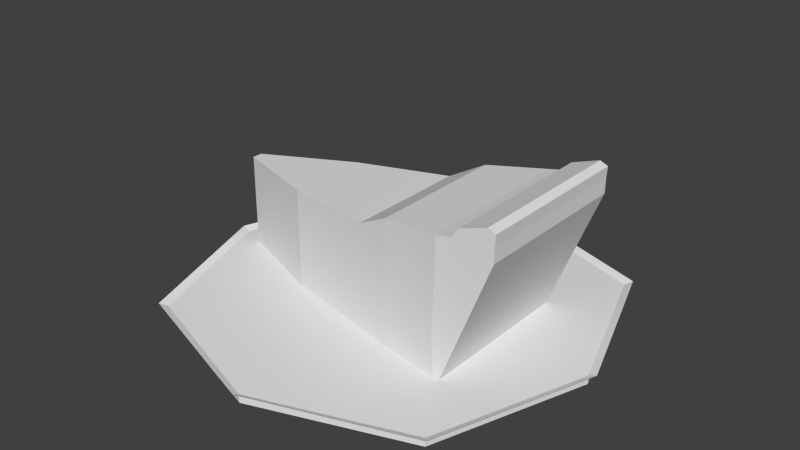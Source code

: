 # Source: Slice_of_Pie.blend  (saved by Blender 2.70.0; exported with 4.5.12 LTS)
import bpy
from mathutils import Matrix  # noqa: F401  (used for matrix-valued properties, if any)

bpy.ops.wm.read_factory_settings(use_empty=True)
scene = bpy.context.scene
scene.name = 'Scene'

# ---- collections
col_collection_1 = bpy.data.collections.new('Collection 1'); scene.collection.children.link(col_collection_1)

# ---- world
world_world = bpy.data.worlds.new('World'); scene.world = world_world
world_world.color = (0.05088, 0.05088, 0.05088)
world_world.use_sun_shadow = False
world_world.sun_shadow_jitter_overblur = 0.0
world_world.cycles.sampling_method = 'MANUAL'
world_world.cycles.sample_map_resolution = 256

# ---- meshes
me_cube_002 = bpy.data.meshes.new('Cube.002')
me_cube_002.from_pydata([(1.582, -0.8187, -0.3457), (-0.1076, -0.8187, -0.3457), (1.582, 0.871, -0.3457), (-0.1076, 0.871, -0.3457), (0.7372, -1.112, -0.3457), (0.7372, 1.164, -0.3457), (-0.401, 0.02613, -0.3457), (1.875, 0.02613, -0.3457), (0.7372, 0.02613, -0.3457), (1.582, -0.8187, -0.3932), (-0.1076, -0.8187, -0.3932), (1.582, 0.871, -0.3932), (-0.1076, 0.871, -0.3932), (0.7372, -1.112, -0.3932), (0.7372, 1.164, -0.3932), (-0.401, 0.02613, -0.3932), (1.875, 0.02613, -0.3932), (0.7372, 0.02613, -0.3932), (1.614, -0.8507, -0.3275), (-0.1396, -0.8507, -0.3275), (1.614, 0.9029, -0.3275), (-0.1396, 0.9029, -0.3275), (-0.444, 0.02613, -0.3275), (1.918, 0.02613, -0.3275), (0.7372, -1.148, -0.3275), (0.7372, 1.201, -0.3275), (-0.262, -0.02905, -0.3459), (-0.262, 0.02905, -0.3459), (0.8001, 0.3482, -0.3459), (0.8001, -0.3482, -0.3459), (-0.262, -0.02905, 0.178), (-0.262, 0.02905, 0.178), (0.8001, 0.3482, 0.2419), (0.8001, -0.3482, 0.2419), (0.9916, 0.3897, -0.3459), (0.9916, -0.3897, -0.3459), (0.9916, 0.3897, 0.3453), (0.9916, -0.3897, 0.3453), (1.332, 0.4483, -0.3459), (1.332, -0.4483, -0.3459), (1.332, 0.4483, 0.4), (1.332, -0.4483, 0.4), (1.365, 0.4483, -0.3459), (1.365, -0.4483, -0.3459), (1.644, 0.4483, 0.4431), (1.644, -0.4483, 0.4431), (1.599, 0.4483, 0.4606), (1.599, -0.4483, 0.4606), (1.357, 0.4483, -0.3459), (1.357, -0.4483, -0.3459), (-0.262, -0.02905, 0.1031), (-0.262, 0.02905, 0.1031), (0.8001, 0.3482, 0.1578), (0.8001, -0.3482, 0.1578), (0.9916, 0.3897, 0.2464), (0.9916, -0.3897, 0.2464), (1.332, 0.4483, 0.2933), (1.332, -0.4483, 0.2933), (1.643, 0.4483, 0.3628), (1.643, -0.4483, 0.3628), (1.564, 0.4483, 0.3452), (1.564, -0.4483, 0.3452), (-0.262, 0.02905, -0.208), (0.8001, 0.3482, -0.1912), (0.8001, -0.3482, -0.1912), (0.9916, 0.3897, -0.164), (0.9916, -0.3897, -0.164), (1.318, 0.4483, -0.1267), (1.318, -0.4483, -0.1267), (1.45, 0.4483, -0.1282), (1.45, -0.4483, -0.1282), (1.421, 0.4483, -0.1336), (-0.262, -0.02905, -0.208), (1.421, -0.4483, -0.1336), (1.421, 0.4483, 0.42), (1.34, 0.4483, -0.3459), (1.34, -0.4483, -0.3459), (1.421, -0.4483, 0.42), (1.409, 0.4483, 0.3105), (1.409, -0.4483, 0.3105), (1.361, -0.4483, -0.0739), (1.361, 0.4483, -0.0739), (1.648, 0.4483, 0.5054), (1.648, -0.4483, 0.5054), (1.604, 0.4483, 0.523), (1.604, -0.4483, 0.523), (1.453, 0.4483, 0.4697), (1.453, -0.4483, 0.4697), (0.2691, 0.2262, 0.21), (0.2691, 0.2262, -0.3459), (0.2691, -0.2262, 0.21), (0.2691, -0.2262, -0.3459), (0.2691, 0.2262, 0.1304), (0.2691, -0.2262, 0.1304), (0.2691, 0.2262, -0.1996), (0.2691, -0.2262, -0.1996)], [], [(8, 7, 2, 5), (6, 8, 5, 3), (1, 4, 8, 6), (4, 0, 7, 8), (17, 14, 11, 16), (15, 12, 14, 17), (10, 15, 17, 13), (13, 17, 16, 9), (0, 9, 16, 7), (6, 15, 10, 1), (3, 12, 15, 6), (5, 14, 12, 3), (2, 11, 14, 5), (1, 10, 13, 4), (4, 13, 9, 0), (7, 16, 11, 2), (7, 0, 18, 23), (1, 6, 22, 19), (6, 3, 21, 22), (2, 7, 23, 20), (4, 24, 18, 0), (24, 4, 1, 19), (5, 25, 21, 3), (25, 5, 2, 20), (72, 62, 27, 26), (94, 63, 28, 89), (52, 32, 36, 54), (95, 72, 26, 91), (91, 89, 28, 29), (90, 88, 31, 30), (35, 34, 38, 39), (29, 28, 34, 35), (64, 29, 35, 66), (32, 33, 37, 36), (74, 77, 87, 86), (66, 35, 39, 68), (36, 37, 41, 40), (54, 36, 40, 56), (69, 70, 43, 42), (60, 46, 44, 58), (49, 48, 42, 43), (73, 49, 43, 70), (44, 46, 84, 82), (78, 74, 46, 60), (76, 75, 48, 49), (80, 76, 49, 73), (30, 31, 51, 50), (88, 32, 52, 92), (63, 52, 54, 65), (90, 30, 50, 93), (33, 53, 55, 37), (37, 55, 57, 41), (65, 54, 56, 67), (44, 45, 59, 58), (71, 60, 58, 69), (47, 61, 59, 45), (81, 78, 60, 71), (77, 79, 61, 47), (50, 51, 62, 72), (92, 52, 63, 94), (93, 50, 72, 95), (53, 64, 66, 55), (55, 66, 68, 57), (58, 59, 70, 69), (61, 73, 70, 59), (79, 80, 73, 61), (28, 63, 65, 34), (34, 65, 67, 38), (48, 71, 69, 42), (75, 81, 71, 48), (40, 41, 77, 74), (56, 40, 74, 78), (39, 38, 75, 76), (68, 39, 76, 80), (67, 56, 78, 81), (41, 57, 79, 77), (57, 68, 80, 79), (38, 67, 81, 75), (84, 85, 83, 82), (86, 87, 85, 84), (77, 47, 85, 87), (45, 44, 82, 83), (47, 45, 83, 85), (46, 74, 86, 84), (62, 94, 89, 27), (64, 95, 91, 29), (26, 27, 89, 91), (33, 32, 88, 90), (31, 88, 92, 51), (33, 90, 93, 53), (51, 92, 94, 62), (53, 93, 95, 64)])
_uv = me_cube_002.uv_layers.new(name='UVMap')
_uv.uv.foreach_set('vector', [0.2619, 0.5076, 0.2661, 0.2919, 0.4251, 0.3507, 0.4776, 0.5119, 0.2576, 0.7233, 0.2619, 0.5076, 0.4776, 0.5119, 0.4188, 0.6709, 0.09862, 0.6646, 0.04617, 0.5034, 0.2619, 0.5076, 0.2576, 0.7233, 0.04617, 0.5034, 0.1049, 0.3444, 0.2661, 0.2919, 0.2619, 0.5076, 0.1349, 0.1686, 0.2343, 0.2077, 0.1788, 0.2679, 0.09582, 0.2679, 0.174, 0.06923, 0.2342, 0.1246, 0.2343, 0.2077, 0.1349, 0.1686, 0.09098, 0.06926, 0.174, 0.06923, 0.1349, 0.1686, 0.03556, 0.1295, 0.03556, 0.1295, 0.1349, 0.1686, 0.09582, 0.2679, 0.03559, 0.2125, 0.03079, 0.2144, 0.03559, 0.2125, 0.09582, 0.2679, 0.09375, 0.2727, 0.1761, 0.06446, 0.174, 0.06923, 0.09098, 0.06926, 0.08908, 0.06446, 0.239, 0.1227, 0.2342, 0.1246, 0.174, 0.06923, 0.1761, 0.06446, 0.239, 0.2097, 0.2343, 0.2077, 0.2342, 0.1246, 0.239, 0.1227, 0.1807, 0.2727, 0.1788, 0.2679, 0.2343, 0.2077, 0.239, 0.2097, 0.08908, 0.06446, 0.09098, 0.06926, 0.03556, 0.1295, 0.03079, 0.1274, 0.03079, 0.1274, 0.03556, 0.1295, 0.03559, 0.2125, 0.03079, 0.2144, 0.09375, 0.2727, 0.09582, 0.2679, 0.1788, 0.2679, 0.1807, 0.2727, 0.4254, 0.6804, 0.5103, 0.5158, 0.5206, 0.5161, 0.4322, 0.6877, 0.2696, 0.2611, 0.1005, 0.3365, 0.09366, 0.3293, 0.27, 0.2508, 0.1005, 0.3365, 0.01565, 0.5011, 0.005391, 0.5008, 0.09366, 0.3293, 0.2563, 0.7558, 0.4254, 0.6804, 0.4322, 0.6877, 0.2559, 0.766, 0.4332, 0.3477, 0.4394, 0.3418, 0.5206, 0.5161, 0.5103, 0.5158, 0.4394, 0.3418, 0.4332, 0.3477, 0.2696, 0.2611, 0.27, 0.2508, 0.09191, 0.67, 0.08564, 0.676, 0.005391, 0.5008, 0.01565, 0.5011, 0.08564, 0.676, 0.09191, 0.67, 0.2563, 0.7558, 0.2559, 0.766, 0.3577, 0.04304, 0.346, 0.04304, 0.346, 0.01537, 0.3577, 0.01537, 0.2323, 0.04473, 0.123, 0.04641, 0.123, 0.01536, 0.2323, 0.01537, 0.7457, 0.3756, 0.7586, 0.3482, 0.8356, 0.3511, 0.8217, 0.3809, 0.4714, 0.04473, 0.3577, 0.04304, 0.3577, 0.01537, 0.4714, 0.01536, 0.527, 0.4663, 0.527, 0.4633, 0.5305, 0.4625, 0.5305, 0.4671, 0.5787, 0.1426, 0.576, 0.2929, 0.4523, 0.2274, 0.4545, 0.2143, 0.5317, 0.4674, 0.5318, 0.4623, 0.534, 0.4619, 0.534, 0.4678, 0.5305, 0.4671, 0.5305, 0.4625, 0.5318, 0.4623, 0.5317, 0.4674, 0.5807, 0.04641, 0.5807, 0.01536, 0.6201, 0.01535, 0.6201, 0.05186, 0.7586, 0.3482, 0.7559, 0.08604, 0.8374, 0.0831, 0.8356, 0.3511, 0.8734, 0.7969, 0.6163, 0.7969, 0.6296, 0.778, 0.861, 0.7797, 0.6201, 0.05186, 0.6201, 0.01535, 0.6894, 0.01535, 0.6866, 0.05934, 0.8356, 0.3511, 0.8374, 0.0831, 0.9545, 0.05908, 0.954, 0.3725, 0.8217, 0.3809, 0.8356, 0.3511, 0.954, 0.3725, 0.9417, 0.4094, 0.8935, 0.5081, 0.5952, 0.5156, 0.585, 0.436, 0.9016, 0.4256, 0.8862, 0.6804, 0.8724, 0.7261, 0.8562, 0.7092, 0.8602, 0.6874, 0.5342, 0.4678, 0.5342, 0.4619, 0.5344, 0.4619, 0.5343, 0.4678, 0.5857, 0.5116, 0.5823, 0.4353, 0.585, 0.436, 0.5952, 0.5156, 0.8562, 0.7092, 0.8724, 0.7261, 0.8491, 0.7375, 0.847, 0.726, 0.9412, 0.6606, 0.9423, 0.7038, 0.8724, 0.7261, 0.8862, 0.6804, 0.5341, 0.4678, 0.5341, 0.4619, 0.5342, 0.4619, 0.5342, 0.4678, 0.5615, 0.5272, 0.5767, 0.434, 0.5823, 0.4353, 0.5857, 0.5116, 0.4545, 0.2143, 0.4523, 0.2274, 0.4294, 0.2341, 0.4286, 0.2078, 0.576, 0.2929, 0.7586, 0.3482, 0.7457, 0.3756, 0.5644, 0.3165, 0.1834, 0.8309, 0.1834, 0.9283, 0.1287, 0.9531, 0.1287, 0.8385, 0.5787, 0.1426, 0.4545, 0.2143, 0.4286, 0.2078, 0.5664, 0.1191, 0.7559, 0.08604, 0.7429, 0.05837, 0.8224, 0.05245, 0.8374, 0.0831, 0.8374, 0.0831, 0.8224, 0.05245, 0.942, 0.02262, 0.9545, 0.05908, 0.1287, 0.8385, 0.1287, 0.9531, 0.0322, 0.9662, 0.03607, 0.8489, 0.8562, 0.7092, 0.634, 0.7084, 0.63, 0.686, 0.8602, 0.6874, 0.9033, 0.5037, 0.8862, 0.6804, 0.8602, 0.6874, 0.8935, 0.5081, 0.6181, 0.7241, 0.6049, 0.6796, 0.63, 0.686, 0.634, 0.7084, 0.9289, 0.5195, 0.9412, 0.6606, 0.8862, 0.6804, 0.9033, 0.5037, 0.551, 0.7023, 0.552, 0.6611, 0.6049, 0.6796, 0.6181, 0.7241, 0.5101, 0.9131, 0.4938, 0.9131, 0.4938, 0.8262, 0.5101, 0.8262, 0.3356, 0.9207, 0.1834, 0.9283, 0.1834, 0.8309, 0.3356, 0.8285, 0.6683, 0.9207, 0.5101, 0.9131, 0.5101, 0.8262, 0.6683, 0.8285, 0.8204, 0.9283, 0.8204, 0.8309, 0.8752, 0.8385, 0.8752, 0.9531, 0.8752, 0.9531, 0.8752, 0.8385, 0.9678, 0.8489, 0.9717, 0.9662, 0.8602, 0.6874, 0.63, 0.686, 0.5952, 0.5156, 0.8935, 0.5081, 0.6049, 0.6796, 0.5857, 0.5116, 0.5952, 0.5156, 0.63, 0.686, 0.552, 0.6611, 0.5615, 0.5272, 0.5857, 0.5116, 0.6049, 0.6796, 0.123, 0.01536, 0.123, 0.04641, 0.08365, 0.05187, 0.08366, 0.01536, 0.08366, 0.01536, 0.08365, 0.05187, 0.0171, 0.05935, 0.01432, 0.01536, 0.9044, 0.4248, 0.9033, 0.5037, 0.8935, 0.5081, 0.9016, 0.4256, 0.9101, 0.4232, 0.9289, 0.5195, 0.9033, 0.5037, 0.9044, 0.4248, 0.954, 0.3725, 0.9545, 0.05908, 0.9867, 0.05751, 0.9867, 0.374, 0.9417, 0.4094, 0.954, 0.3725, 0.9867, 0.374, 0.9711, 0.4119, 0.534, 0.4678, 0.534, 0.4619, 0.5341, 0.4619, 0.5341, 0.4678, 0.6866, 0.05934, 0.6894, 0.01535, 0.6911, 0.01534, 0.6954, 0.06993, 0.03607, 0.8489, 0.0322, 0.9662, 0.01072, 0.971, 0.02397, 0.8636, 0.9545, 0.05908, 0.942, 0.02262, 0.9711, 0.02003, 0.9867, 0.05751, 0.9717, 0.9662, 0.9678, 0.8489, 0.9799, 0.8636, 0.9931, 0.971, 0.01432, 0.01536, 0.0171, 0.05935, 0.008387, 0.06993, 0.01268, 0.01535, 0.8491, 0.7375, 0.641, 0.735, 0.6427, 0.7226, 0.847, 0.726, 0.861, 0.7797, 0.6296, 0.778, 0.641, 0.735, 0.8491, 0.7375, 0.6163, 0.7969, 0.6181, 0.7241, 0.641, 0.735, 0.6296, 0.778, 0.634, 0.7084, 0.8562, 0.7092, 0.847, 0.726, 0.6427, 0.7226, 0.6181, 0.7241, 0.634, 0.7084, 0.6427, 0.7226, 0.641, 0.735, 0.8724, 0.7261, 0.8734, 0.7969, 0.861, 0.7797, 0.8491, 0.7375, 0.346, 0.04304, 0.2323, 0.04473, 0.2323, 0.01537, 0.346, 0.01537, 0.5807, 0.04641, 0.4714, 0.04473, 0.4714, 0.01536, 0.5807, 0.01536, 0.5234, 0.465, 0.5234, 0.4646, 0.527, 0.4633, 0.527, 0.4663, 0.7559, 0.08604, 0.7586, 0.3482, 0.576, 0.2929, 0.5787, 0.1426, 0.4523, 0.2274, 0.576, 0.2929, 0.5644, 0.3165, 0.4294, 0.2341, 0.7559, 0.08604, 0.5787, 0.1426, 0.5664, 0.1191, 0.7429, 0.05837, 0.4938, 0.9131, 0.3356, 0.9207, 0.3356, 0.8285, 0.4938, 0.8262, 0.8204, 0.9283, 0.6683, 0.9207, 0.6683, 0.8285, 0.8204, 0.8309])
me_cube_002.use_remesh_preserve_volume = False
me_cube_002.use_remesh_preserve_attributes = False
me_cube_002.use_mirror_vertex_groups = False
me_cube_002.update()

# ---- objects
ob_cube = bpy.data.objects.new('Cube', me_cube_002)

# ---- transforms, parenting, visibility, modifiers, constraints
ob_cube.location = (-0.7606, -0.3654, 0.5774)
ob_cube.lineart.crease_threshold = 0.0

# ---- collection membership
col_collection_1.objects.link(ob_cube)

# ---- scene / render settings (as saved in the file)
scene.frame_start = 1; scene.frame_end = 250; scene.frame_set(1)
scene.render.engine = 'BLENDER_EEVEE_NEXT'
scene.render.image_settings.compression = 90
scene.render.resolution_percentage = 50
scene.render.dither_intensity = 0.0
scene.cycles.use_denoising = False
scene.cycles.samples = 10
scene.cycles.sampling_pattern = 'TABULATED_SOBOL'
scene.cycles.light_sampling_threshold = 0.0
scene.cycles.use_adaptive_sampling = False
scene.cycles.use_light_tree = False
scene.cycles.blur_glossy = 0.0
scene.cycles.volume_bounces = 1
scene.cycles.pixel_filter_type = 'GAUSSIAN'
scene.cycles.sample_clamp_indirect = 0.0
scene.view_settings.view_transform = 'Standard'
bpy.context.view_layer.update()

# ---- added for rendering (the .blend has no active camera and no usable light): camera, sun
cam_auto = bpy.data.cameras.new('AutoCamera')
cam_auto.lens = 50.0
cam_auto.sensor_width = 36.0
cam_auto.clip_end = 1000.0
ob_auto_camera = bpy.data.objects.new('AutoCamera', cam_auto)
scene.collection.objects.link(ob_auto_camera)
ob_auto_camera.location = (3.17347, -4.1754, 3.1997)
ob_auto_camera.rotation_euler = (1.09748, -7.21219e-08, 0.694738)
scene.camera = ob_auto_camera
light_auto_sun = bpy.data.lights.new('AutoSun', 'SUN')
light_auto_sun.energy = 3.0
light_auto_sun.angle = 0.0523599
ob_auto_sun = bpy.data.objects.new('AutoSun', light_auto_sun)
scene.collection.objects.link(ob_auto_sun)
ob_auto_sun.rotation_euler = (0.872665, 0.174533, 0.523599)
bpy.context.view_layer.update()
